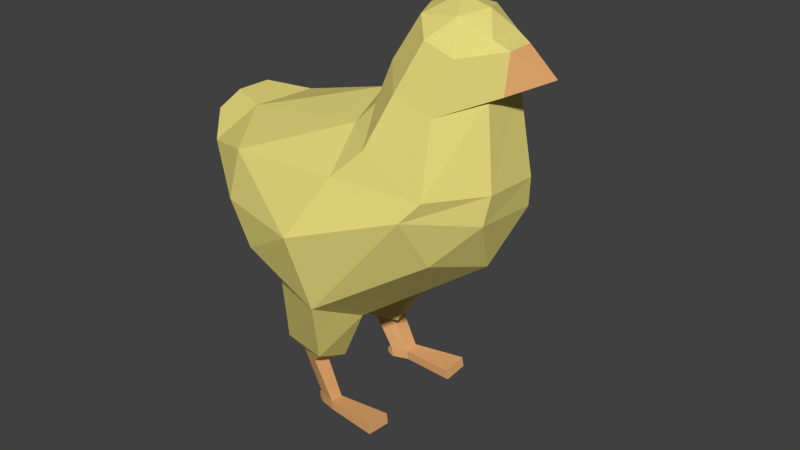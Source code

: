 # Source: Chick.blend  (saved by Blender 2.83.19; exported with 4.5.12 LTS)
import bpy
from mathutils import Matrix  # noqa: F401  (used for matrix-valued properties, if any)

bpy.ops.wm.read_factory_settings(use_empty=True)
scene = bpy.context.scene
scene.name = 'Scene'

# ---- collections
col_collection_1 = bpy.data.collections.new('Collection 1'); scene.collection.children.link(col_collection_1)

# ---- materials (node trees are filled in below, after node groups)
mat_material_001 = bpy.data.materials.new('Material.001')
mat_material_001.alpha_threshold = 0.0
mat_material_001.roughness = 0.5
mat_material_002 = bpy.data.materials.new('Material.002')
mat_material_002.alpha_threshold = 0.0
mat_material_002.roughness = 0.5

# ---- material node trees
mat_material_001.use_nodes = True; mat_material_001.node_tree.nodes.clear()
_N = mat_material_001.node_tree.nodes; _L = mat_material_001.node_tree.links
n0 = _N.new('ShaderNodeOutputMaterial'); n0.name = 'Material Output'; n0.location = (300, 300)
n1 = _N.new('ShaderNodeBsdfDiffuse'); n1.name = 'Diffuse BSDF'; n1.location = (10, 300)
n1.inputs[0].default_value = (0.8, 0.6959, 0.2076, 1.0)
_L.new(n1.outputs[0], n0.inputs[0])
n0.is_active_output = True
mat_material_002.use_nodes = True; mat_material_002.node_tree.nodes.clear()
_N = mat_material_002.node_tree.nodes; _L = mat_material_002.node_tree.links
n0 = _N.new('ShaderNodeOutputMaterial'); n0.name = 'Material Output'; n0.location = (300, 300)
n1 = _N.new('ShaderNodeBsdfDiffuse'); n1.name = 'Diffuse BSDF'; n1.location = (10, 300)
n1.inputs[0].default_value = (0.8, 0.4142, 0.1676, 1.0)
_L.new(n1.outputs[0], n0.inputs[0])
n0.is_active_output = True

# ---- world
world_world = bpy.data.worlds.new('World'); scene.world = world_world
world_world.color = (0.05088, 0.05088, 0.05088)
world_world.use_sun_shadow = False
world_world.sun_shadow_jitter_overblur = 0.0
world_world.cycles.sampling_method = 'MANUAL'
world_world.cycles.sample_map_resolution = 256

# ---- meshes
me_icosphere = bpy.data.meshes.new('Icosphere')
me_icosphere.from_pydata([(-0.825, 0.002558, -0.8292), (0.9426, -0.5257, 0.0372), (-0.7216, -0.9603, -0.1702), (-1.347, -4.47e-08, -0.2881), (-0.6399, 0.9603, -0.3123), (0.9975, 0.5257, -0.05424), (0.1666, -0.85, 0.7409), (-1.583, -0.5202, 0.4926), (-1.486, 0.5473, 0.4593), (0.1984, 0.8506, 0.672), (0.7957, -0.4334, 1.911), (0.01828, 0.006998, 1.241), (-0.7804, -0.5591, -0.6306), (0.07104, -0.3749, -0.8382), (-0.009845, -0.9412, -0.5433), (1.161, -4.47e-08, -0.1005), (0.07104, 0.3995, -0.8382), (-1.002, -5.96e-08, -0.6256), (-1.174, -0.5644, -0.2759), (-0.7804, 0.5837, -0.6306), (-1.116, 0.5644, -0.3768), (-0.009845, 0.9658, -0.5433), (1.317, -0.309, 0.4459), (1.337, 0.309, 0.412), (-0.1171, -1.129, 0.1936), (0.8508, -0.8088, 0.5172), (-1.467, -0.3458, 0.1236), (-0.998, -0.9133, 0.2086), (-0.9237, 0.9133, 0.07961), (-1.372, 0.3565, 0.07016), (0.9012, 0.809, 0.429), (-0.04908, 1.129, 0.07577), (1.065, -0.4116, 1.813), (-0.9659, -0.809, 0.6555), (-1.771, -0.009641, 0.5026), (-0.8763, 0.809, 0.5845), (1.084, 0.0241, 2.119), (0.1428, -0.4931, 1.103), (1.229, 0.1875, 1.931), (-1.28, -0.2761, 0.8349), (-1.204, 0.364, 0.8349), (0.1422, 0.5027, 1.07), (1.248, 0.2321, 1.482), (1.372, -0.1148, 1.861), (0.9548, -0.5391, 1.344), (0.6014, -0.5667, 1.468), (1.357, -0.1546, 1.505), (0.3953, -0.3258, 1.647), (0.2422, 0.01523, 1.66), (0.3887, 0.3566, 1.642), (0.5685, 0.5914, 1.435), (1.25, -0.2016, 1.483), (0.925, 0.5624, 1.309), (0.9696, -0.2436, 2.088), (0.9509, 0.2897, 2.075), (0.6167, -0.2462, 2.046), (0.7988, 0.0241, 2.178), (0.5052, 0.02201, 2.063), (0.617, 0.2891, 2.046), (0.7611, 0.4736, 1.887), (1.228, -0.1434, 1.931), (1.035, 0.4513, 1.792), (1.353, 0.1876, 1.507), (1.369, 0.1533, 1.863), (0.1333, 0.009885, 1.361), (0.2938, -0.4173, 1.286), (1.026, 0.7133, 0.6311), (1.369, 0.2735, 0.6978), (1.362, -0.2708, 0.72), (0.4244, -0.7357, 0.997), (1.003, -0.7113, 0.7024), (0.4207, 0.7467, 0.9298), (0.2879, 0.4368, 1.259), (-1.876, -0.02276, 0.7023), (-1.792, 0.2614, 0.6724), (-1.639, -0.1422, 0.8692), (-1.784, -0.2763, 0.6859), (-1.607, 0.1862, 0.8776), (1.718, 0.01758, 1.681), (-0.6616, -0.6014, -1.239), (-0.6357, -0.2294, -1.346), (-0.1601, -0.3735, -1.359), (-0.138, -0.7417, -1.191), (-0.5168, -0.5441, -1.367), (-0.4937, -0.3909, -1.36), (-0.3086, -0.4593, -1.383), (-0.3131, -0.6205, -1.368), (-0.2954, -0.5573, -1.768), (-0.2824, -0.4282, -1.762), (-0.124, -0.479, -1.757), (-0.1242, -0.6138, -1.742), (-0.2882, -0.5606, -1.86), (-0.2752, -0.4314, -1.854), (-0.1167, -0.4823, -1.85), (-0.1169, -0.617, -1.834), (-0.3564, -0.5282, -1.788), (-0.348, -0.4449, -1.784), (-0.3517, -0.5303, -1.848), (-0.3434, -0.447, -1.844), (0.4066, -0.6947, -1.714), (0.4221, -0.6998, -1.813), (0.4068, -0.4371, -1.739), (0.4223, -0.4421, -1.838), (0.4223, 0.4667, -1.838), (0.4068, 0.4617, -1.739), (0.4221, 0.7244, -1.813), (0.4066, 0.7194, -1.714), (-0.3434, 0.4716, -1.844), (-0.3517, 0.555, -1.848), (-0.348, 0.4695, -1.784), (-0.3564, 0.5529, -1.788), (-0.1169, 0.6417, -1.834), (-0.1167, 0.5069, -1.85), (-0.2752, 0.4561, -1.854), (-0.2882, 0.5852, -1.86), (-0.1242, 0.6384, -1.742), (-0.124, 0.5036, -1.757), (-0.2824, 0.4528, -1.762), (-0.2954, 0.5819, -1.768), (-0.3131, 0.6451, -1.368), (-0.3086, 0.484, -1.383), (-0.4937, 0.4155, -1.36), (-0.5168, 0.5687, -1.367), (-0.138, 0.7663, -1.191), (-0.1601, 0.3982, -1.359), (-0.6357, 0.254, -1.346), (-0.6616, 0.6261, -1.239)], [], [(12, 0, 80, 79), (1, 13, 15), (0, 12, 17), (0, 17, 19), (1, 15, 22), (2, 14, 24), (3, 18, 26), (4, 20, 28), (5, 21, 30), (1, 22, 25), (2, 24, 27), (3, 26, 29), (4, 28, 31), (5, 30, 23), (55, 56, 57), (7, 33, 39), (8, 34, 73, 74), (9, 35, 41), (54, 59, 58), (56, 54, 58), (56, 58, 57), (36, 54, 56), (41, 40, 11), (41, 35, 40), (35, 8, 40), (40, 39, 11), (39, 40, 77, 75), (40, 8, 74, 77), (39, 37, 11), (39, 33, 37), (33, 6, 37), (10, 53, 55), (65, 69, 45, 47), (67, 66, 52, 42), (72, 64, 48, 49), (64, 65, 47, 48), (66, 71, 50, 52), (31, 35, 9), (31, 28, 35), (28, 8, 35), (29, 34, 8), (29, 26, 34), (26, 7, 34), (27, 33, 7), (27, 24, 33), (24, 6, 33), (68, 67, 42, 51), (70, 68, 51, 44), (69, 70, 44, 45), (30, 31, 9), (30, 21, 31), (21, 4, 31), (28, 29, 8), (28, 20, 29), (20, 3, 29), (26, 27, 7), (26, 18, 27), (18, 2, 27), (24, 25, 6), (24, 14, 25), (14, 1, 25), (71, 72, 49, 50), (22, 15, 23), (15, 5, 23), (16, 21, 5), (19, 20, 4), (19, 17, 20), (17, 3, 20), (17, 18, 3), (17, 12, 18), (12, 2, 18), (15, 16, 5), (15, 13, 16), (13, 0, 16), (12, 14, 2), (4, 21, 19), (13, 1, 14), (32, 44, 46, 43), (52, 61, 63, 62), (51, 42, 62, 46), (44, 51, 46), (49, 48, 57, 58), (50, 49, 58, 59), (52, 50, 59, 61), (45, 44, 32, 10), (48, 47, 55, 57), (47, 45, 10, 55), (61, 38, 63), (55, 53, 56), (53, 36, 56), (38, 54, 36), (38, 61, 54), (61, 59, 54), (32, 53, 10), (32, 60, 53), (60, 36, 53), (60, 38, 36), (42, 52, 62), (9, 41, 72, 71), (6, 25, 70, 69), (25, 22, 68, 70), (22, 23, 67, 68), (30, 9, 71, 66), (11, 37, 65, 64), (41, 11, 64, 72), (23, 30, 66, 67), (37, 6, 69, 65), (74, 73, 77), (77, 73, 75), (73, 76, 75), (7, 39, 75, 76), (34, 7, 76, 73), (60, 32, 43), (38, 60, 43, 63), (46, 62, 78), (43, 46, 78), (63, 43, 78), (62, 63, 78), (81, 82, 86, 85), (79, 80, 84, 83), (13, 14, 82, 81), (0, 13, 81, 80), (14, 12, 79, 82), (85, 86, 90, 89), (84, 85, 89, 88), (82, 79, 83, 86), (80, 81, 85, 84), (90, 87, 91, 94), (89, 90, 99, 101), (86, 83, 87, 90), (83, 84, 88, 87), (92, 93, 91), (91, 93, 94), (91, 87, 95, 97), (88, 89, 93, 92), (95, 96, 98, 97), (92, 91, 97, 98), (88, 92, 98, 96), (87, 88, 96, 95), (101, 99, 100, 102), (93, 89, 101, 102), (90, 94, 100, 99), (94, 93, 102, 100), (111, 105, 103, 112), (115, 106, 105, 111), (112, 103, 104, 116), (104, 103, 105, 106), (118, 110, 109, 117), (117, 109, 107, 113), (113, 107, 108, 114), (110, 108, 107, 109), (117, 113, 112, 116), (114, 108, 110, 118), (114, 111, 112), (113, 114, 112), (122, 118, 117, 121), (119, 115, 118, 122), (116, 104, 106, 115), (115, 111, 114, 118), (125, 121, 120, 124), (123, 119, 122, 126), (121, 117, 116, 120), (120, 116, 115, 119), (0, 125, 124, 16), (16, 124, 123, 21), (126, 122, 121, 125), (124, 120, 119, 123), (19, 126, 125, 0), (21, 123, 126, 19)])
me_icosphere.polygons.foreach_set('material_index', [0, 0, 0, 0, 0, 0, 0, 0, 0, 0, 0, 0, 0, 0, 0, 0, 0, 0, 0, 0, 0, 0, 0, 0, 0, 0, 0, 0, 0, 0, 0, 0, 0, 0, 0, 0, 0, 0, 0, 0, 0, 0, 0, 0, 0, 0, 0, 0, 0, 0, 0, 0, 0, 0, 0, 0, 0, 0, 0, 0, 0, 0, 0, 0, 0, 0, 0, 0, 0, 0, 0, 0, 0, 0, 0, 0, 0, 0, 0, 0, 0, 0, 0, 0, 0, 0, 0, 0, 0, 0, 0, 0, 0, 0, 0, 0, 0, 0, 0, 0, 0, 0, 0, 0, 0, 0, 0, 0, 0, 0, 0, 0, 0, 0, 1, 1, 1, 1, 0, 0, 0, 0, 0, 1, 1, 0, 0, 1, 1, 1, 1, 1, 1, 1, 1, 1, 1, 1, 1, 1, 1, 1, 1, 1, 1, 1, 1, 1, 1, 1, 1, 1, 1, 1, 1, 1, 1, 1, 1, 0, 0, 1, 1, 0, 0, 0, 0, 0, 0])
me_icosphere.materials.append(mat_material_001)
me_icosphere.materials.append(mat_material_002)
me_icosphere.use_remesh_preserve_volume = False
me_icosphere.use_remesh_preserve_attributes = False
me_icosphere.use_mirror_vertex_groups = False
me_icosphere.update()
arm_armature = bpy.data.armatures.new('Armature')  # bones are not reproduced

# ---- objects
ob_armature = bpy.data.objects.new('Armature', arm_armature)
ob_icosphere = bpy.data.objects.new('Icosphere', me_icosphere)

# ---- transforms, parenting, visibility, modifiers, constraints
ob_armature.location = (-0.697, 0.02821, 0.08398)
ob_armature.scale = (1.318, 1.318, 1.318)
ob_armature.show_in_front = True
ob_armature.lineart.crease_threshold = 0.0
ob_icosphere.parent = ob_armature
ob_icosphere.matrix_parent_inverse = Matrix(((0.7585, 0.0, 0.0, 0.5287), (0.0, 0.7585, 0.0, -0.02139), (0.0, 0.0, 0.7585, -0.06369), (0.0, 0.0, 0.0, 1.0)))
ob_icosphere.location = (0.0, 0.0, 0.3094)
ob_icosphere.scale = (1.181, 1.181, 1.181)
ob_icosphere.lineart.crease_threshold = 0.0
_vg = ob_icosphere.vertex_groups.new(name='Bone')
for _i, _w in zip([0, 2, 3, 4, 6, 7, 8, 9, 11, 12, 14, 17, 18, 19, 20, 21, 24, 26, 27, 28, 29, 31, 33, 34, 35, 37, 39, 40, 41, 64, 65, 69, 71, 72, 73, 74, 75, 76, 77, 80, 125], [0.4248, 0.2317, 0.9027, 0.1289, 0.07343, 0.9542, 0.9365, 0.06521, 0.08747, 0.123, 0.01187, 0.706, 0.7355, 0.1321, 0.6681, 0.003488, 0.09885, 0.9436, 0.6781, 0.3623, 0.9289, 0.06867, 0.766, 0.9906, 0.6938, 0.06852, 0.9387, 0.911, 0.06623, 0.04246, 0.01466, 0.0194, 0.008634, 0.01371, 0.9944, 0.9812, 0.9823, 0.9836, 0.9774, 0.06229, 0.0581]): _vg.add([_i], _w, 'REPLACE')
_vg = ob_icosphere.vertex_groups.new(name='Bone.001')
for _i, _w in zip([0, 1, 2, 4, 5, 6, 9, 10, 11, 12, 13, 14, 15, 16, 17, 19, 21, 22, 23, 24, 25, 27, 28, 30, 31, 33, 35, 37, 39, 40, 41, 42, 44, 45, 47, 48, 49, 50, 51, 52, 59, 61, 62, 64, 65, 66, 67, 68, 69, 70, 71, 72, 80, 125], [0.3445, 0.7464, 0.03557, 0.02665, 0.734, 0.6453, 0.6801, 0.002496, 0.6229, 0.008034, 0.03181, 0.05959, 0.761, 0.0322, 0.1084, 0.009686, 0.06169, 0.5126, 0.5795, 0.1878, 0.7516, 0.04724, 0.03894, 0.7103, 0.1865, 0.09308, 0.09938, 0.6447, 0.009574, 0.03141, 0.6319, 0.0721, 0.1454, 0.1472, 0.09126, 0.1097, 0.08131, 0.1503, 0.03839, 0.1267, 0.01131, 0.009408, 0.05161, 0.3508, 0.3203, 0.5659, 0.6105, 0.3525, 0.6397, 0.6609, 0.6242, 0.3692, 0.0509, 0.04459]): _vg.add([_i], _w, 'REPLACE')
_vg = ob_icosphere.vertex_groups.new(name='Bone.002')
for _i, _w in zip([1, 5, 6, 9, 10, 11, 15, 22, 23, 24, 25, 30, 31, 32, 36, 37, 38, 41, 42, 44, 45, 46, 47, 48, 49, 50, 51, 52, 53, 54, 55, 56, 57, 58, 59, 60, 61, 62, 63, 64, 65, 66, 67, 68, 69, 70, 71, 72], [0.08889, 0.09498, 0.101, 0.09411, 0.5997, 0.2537, 0.1076, 0.4135, 0.3623, 0.01032, 0.1315, 0.1794, 0.01157, 0.2151, 0.08405, 0.2215, 0.0538, 0.2385, 0.5411, 0.6061, 0.7168, 0.1091, 0.7835, 0.778, 0.8029, 0.7562, 0.2104, 0.7513, 0.1666, 0.1708, 0.5143, 0.4499, 0.5239, 0.5189, 0.615, 0.0254, 0.2828, 0.3981, 0.02689, 0.5562, 0.5827, 0.37, 0.3095, 0.5239, 0.2272, 0.2503, 0.2724, 0.5449]): _vg.add([_i], _w, 'REPLACE')
_vg = ob_icosphere.vertex_groups.new(name='Bone.003')
for _i, _w in zip([0, 1, 2, 3, 6, 7, 12, 13, 14, 15, 16, 17, 18, 24, 25, 26, 27, 33, 37, 69, 70, 79, 80, 81, 82, 83, 84, 85, 86], [0.09364, 0.1281, 0.7039, 0.02073, 0.1651, 0.002283, 0.7849, 0.8371, 0.8719, 0.05982, 0.0752, 0.08743, 0.2201, 0.6721, 0.07836, 0.0269, 0.2546, 0.112, 0.03747, 0.06098, 0.0302, 0.4828, 0.5747, 0.7458, 0.7625, 0.06082, 0.1189, 0.06598, 0.08186]): _vg.add([_i], _w, 'REPLACE')
_vg = ob_icosphere.vertex_groups.new(name='Bone.004')
for _i, _w in zip([12, 13, 79, 80, 81, 82, 83, 84, 85, 86, 87, 88, 89, 90, 91, 92, 95, 96, 97, 98], [0.05119, 0.001085, 0.5047, 0.3028, 0.2327, 0.2118, 0.9358, 0.8815, 0.908, 0.9022, 0.9534, 0.8214, 0.03115, 0.017, 0.5221, 0.5222, 0.7125, 0.5905, 0.5673, 0.5446]): _vg.add([_i], _w, 'REPLACE')
_vg = ob_icosphere.vertex_groups.new(name='Bone.005')
for _i, _w in zip([87, 88, 89, 90, 91, 92, 93, 94, 95, 96, 97, 98, 99, 100, 101, 102], [0.04129, 0.1735, 0.9598, 0.966, 0.4777, 0.4769, 0.9781, 0.9879, 0.2865, 0.4074, 0.4323, 0.4545, 0.999, 0.9996, 0.9988, 0.9991]): _vg.add([_i], _w, 'REPLACE')
_vg = ob_icosphere.vertex_groups.new(name='Bone.006')
for _i, _w in zip([0, 3, 4, 5, 8, 9, 13, 15, 16, 17, 19, 20, 21, 28, 29, 30, 31, 35, 40, 41, 66, 71, 119, 120, 121, 122, 123, 124, 125, 126], [0.09127, 0.02103, 0.8084, 0.1335, 0.0339, 0.1519, 0.07497, 0.05596, 0.8371, 0.077, 0.7687, 0.2792, 0.8716, 0.5747, 0.05384, 0.0792, 0.7028, 0.1769, 0.01058, 0.03987, 0.01587, 0.05646, 0.09261, 0.05436, 0.1095, 0.0644, 0.7577, 0.7524, 0.5966, 0.4823]): _vg.add([_i], _w, 'REPLACE')
_vg = ob_icosphere.vertex_groups.new(name='Bone.007')
for _i, _w in zip([16, 19, 107, 108, 109, 110, 113, 114, 115, 116, 117, 118, 119, 120, 121, 122, 123, 124, 125, 126], [0.001383, 0.05693, 0.5394, 0.5636, 0.5812, 0.7077, 0.5221, 0.5212, 0.03633, 0.006243, 0.853, 0.9507, 0.8896, 0.9242, 0.8942, 0.9322, 0.2156, 0.2282, 0.2888, 0.5046]): _vg.add([_i], _w, 'REPLACE')
_vg = ob_icosphere.vertex_groups.new(name='Bone.008')
for _i, _w in zip([103, 104, 105, 106, 107, 108, 109, 110, 111, 112, 113, 114, 115, 116, 117, 118], [0.9994, 0.9993, 0.9993, 0.9984, 0.46, 0.4361, 0.4172, 0.2913, 0.9825, 0.9835, 0.4773, 0.4787, 0.9562, 0.9722, 0.1432, 0.04634]): _vg.add([_i], _w, 'REPLACE')
_vg = ob_icosphere.vertex_groups.new(name='Bone.009')
for _i, _w in zip([10, 22, 32, 36, 38, 42, 43, 44, 45, 46, 47, 48, 49, 50, 51, 52, 53, 54, 55, 56, 57, 58, 59, 60, 61, 62, 63, 64, 65, 67, 68, 69, 70, 72, 78], [0.3703, 0.02401, 0.7586, 0.9137, 0.9417, 0.3827, 0.9835, 0.2331, 0.1143, 0.8709, 0.1103, 0.09438, 0.1045, 0.07262, 0.742, 0.1111, 0.8267, 0.822, 0.4739, 0.548, 0.4633, 0.4727, 0.3504, 0.9591, 0.6847, 0.5476, 0.9581, 0.01919, 0.03412, 0.06007, 0.1039, 0.02022, 0.01891, 0.02145, 0.9774]): _vg.add([_i], _w, 'REPLACE')
_m = ob_icosphere.modifiers.new('Armature', 'ARMATURE')
_m.object = ob_armature

# ---- collection membership
col_collection_1.objects.link(ob_armature)
col_collection_1.objects.link(ob_icosphere)

# ---- scene / render settings (as saved in the file)
scene.frame_start = 1; scene.frame_end = 70; scene.frame_set(25)
scene.render.engine = 'CYCLES'
scene.render.resolution_percentage = 50
scene.render.dither_intensity = 0.0
scene.cycles.use_denoising = False
scene.cycles.samples = 10
scene.cycles.sampling_pattern = 'TABULATED_SOBOL'
scene.cycles.light_sampling_threshold = 0.0
scene.cycles.use_adaptive_sampling = False
scene.cycles.use_light_tree = False
scene.cycles.blur_glossy = 0.0
scene.cycles.pixel_filter_type = 'GAUSSIAN'
scene.cycles.sample_clamp_indirect = 0.0
scene.view_settings.view_transform = 'Standard'
bpy.context.view_layer.update()

# ---- added for rendering (the .blend has no active camera and no usable light): camera, sun
cam_auto = bpy.data.cameras.new('AutoCamera')
cam_auto.lens = 50.0
cam_auto.sensor_width = 36.0
cam_auto.clip_end = 1000.0
ob_auto_camera = bpy.data.objects.new('AutoCamera', cam_auto)
scene.collection.objects.link(ob_auto_camera)
ob_auto_camera.location = (6.89933, -7.99533, 5.6141)
ob_auto_camera.rotation_euler = (1.09748, -7.21219e-08, 0.694738)
scene.camera = ob_auto_camera
light_auto_sun = bpy.data.lights.new('AutoSun', 'SUN')
light_auto_sun.energy = 3.0
light_auto_sun.angle = 0.0523599
ob_auto_sun = bpy.data.objects.new('AutoSun', light_auto_sun)
scene.collection.objects.link(ob_auto_sun)
ob_auto_sun.rotation_euler = (0.872665, 0.174533, 0.523599)
bpy.context.view_layer.update()
